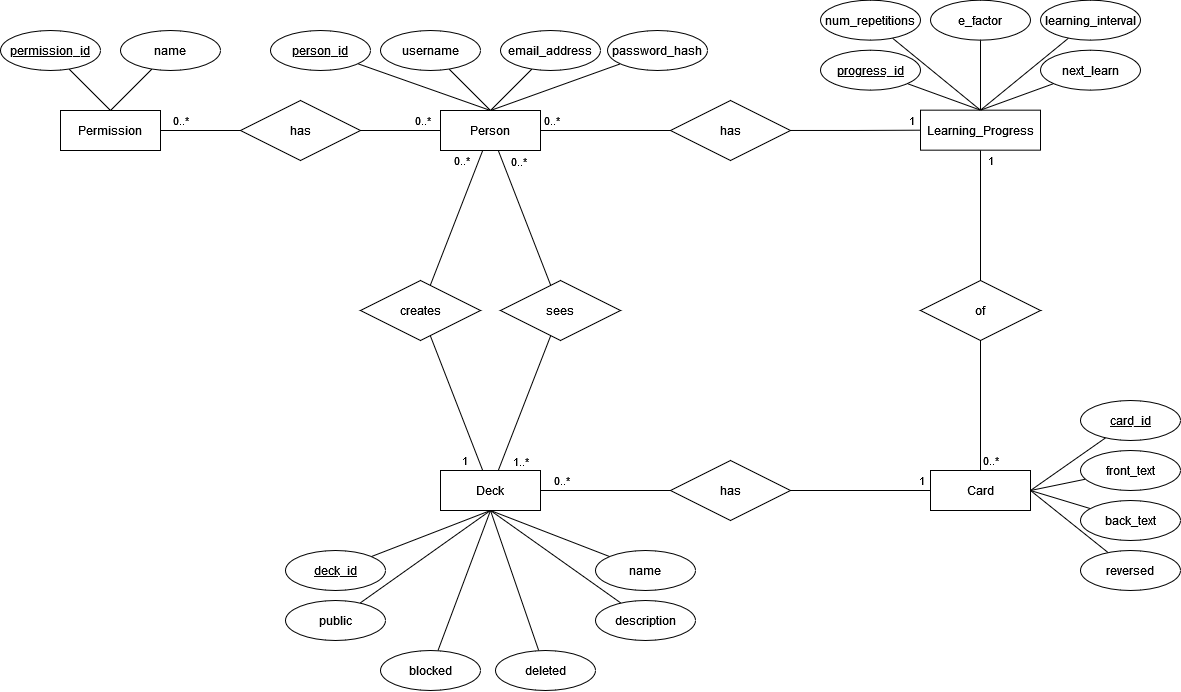

The diagram above was exported from draw.io. Its source (the exported page's mxGraphModel, read from the mxfile embedded in the PNG):
<mxGraphModel dx="1422" dy="767" grid="1" gridSize="10" guides="1" tooltips="1" connect="1" arrows="1" fold="1" page="1" pageScale="1" pageWidth="1654" pageHeight="2336" math="0" shadow="0" extFonts="Permanent Marker^https://fonts.googleapis.com/css?family=Permanent+Marker">
  <root>
    <mxCell id="0" />
    <mxCell id="1" parent="0" />
    <mxCell id="GyRYto5-j3rxV7o8gnEK-7" style="rounded=0;orthogonalLoop=1;jettySize=auto;html=1;endArrow=none;endFill=0;exitX=0.5;exitY=0;exitDx=0;exitDy=0;" parent="1" source="GyRYto5-j3rxV7o8gnEK-1" target="GyRYto5-j3rxV7o8gnEK-2" edge="1">
      <mxGeometry relative="1" as="geometry" />
    </mxCell>
    <mxCell id="GyRYto5-j3rxV7o8gnEK-8" style="edgeStyle=none;rounded=0;orthogonalLoop=1;jettySize=auto;html=1;endArrow=none;endFill=0;exitX=0.5;exitY=0;exitDx=0;exitDy=0;" parent="1" source="GyRYto5-j3rxV7o8gnEK-1" target="GyRYto5-j3rxV7o8gnEK-3" edge="1">
      <mxGeometry relative="1" as="geometry" />
    </mxCell>
    <mxCell id="GyRYto5-j3rxV7o8gnEK-9" style="edgeStyle=none;rounded=0;orthogonalLoop=1;jettySize=auto;html=1;endArrow=none;endFill=0;exitX=0.5;exitY=0;exitDx=0;exitDy=0;" parent="1" source="GyRYto5-j3rxV7o8gnEK-1" target="GyRYto5-j3rxV7o8gnEK-4" edge="1">
      <mxGeometry relative="1" as="geometry" />
    </mxCell>
    <mxCell id="GyRYto5-j3rxV7o8gnEK-10" style="edgeStyle=none;rounded=0;orthogonalLoop=1;jettySize=auto;html=1;endArrow=none;endFill=0;exitX=0.5;exitY=0;exitDx=0;exitDy=0;" parent="1" source="GyRYto5-j3rxV7o8gnEK-1" target="GyRYto5-j3rxV7o8gnEK-6" edge="1">
      <mxGeometry relative="1" as="geometry" />
    </mxCell>
    <mxCell id="GyRYto5-j3rxV7o8gnEK-18" style="edgeStyle=none;rounded=0;orthogonalLoop=1;jettySize=auto;html=1;entryX=1;entryY=0.5;entryDx=0;entryDy=0;endArrow=none;endFill=0;" parent="1" source="GyRYto5-j3rxV7o8gnEK-1" target="GyRYto5-j3rxV7o8gnEK-17" edge="1">
      <mxGeometry relative="1" as="geometry" />
    </mxCell>
    <mxCell id="GyRYto5-j3rxV7o8gnEK-20" value="0..*" style="edgeLabel;html=1;align=center;verticalAlign=middle;resizable=0;points=[];" parent="GyRYto5-j3rxV7o8gnEK-18" vertex="1" connectable="0">
      <mxGeometry x="-0.55" y="-1" relative="1" as="geometry">
        <mxPoint y="-9" as="offset" />
      </mxGeometry>
    </mxCell>
    <mxCell id="GyRYto5-j3rxV7o8gnEK-24" style="edgeStyle=none;rounded=0;orthogonalLoop=1;jettySize=auto;html=1;endArrow=none;endFill=0;" parent="1" source="GyRYto5-j3rxV7o8gnEK-1" target="GyRYto5-j3rxV7o8gnEK-23" edge="1">
      <mxGeometry relative="1" as="geometry" />
    </mxCell>
    <mxCell id="GyRYto5-j3rxV7o8gnEK-28" value="0..*" style="edgeLabel;html=1;align=center;verticalAlign=middle;resizable=0;points=[];" parent="GyRYto5-j3rxV7o8gnEK-24" vertex="1" connectable="0">
      <mxGeometry x="-0.63" y="-1" relative="1" as="geometry">
        <mxPoint x="11" y="-15" as="offset" />
      </mxGeometry>
    </mxCell>
    <mxCell id="GyRYto5-j3rxV7o8gnEK-99" style="edgeStyle=none;rounded=0;orthogonalLoop=1;jettySize=auto;html=1;endArrow=none;endFill=0;" parent="1" source="GyRYto5-j3rxV7o8gnEK-1" target="GyRYto5-j3rxV7o8gnEK-98" edge="1">
      <mxGeometry relative="1" as="geometry" />
    </mxCell>
    <mxCell id="GyRYto5-j3rxV7o8gnEK-101" value="0..*" style="edgeLabel;html=1;align=center;verticalAlign=middle;resizable=0;points=[];" parent="GyRYto5-j3rxV7o8gnEK-99" vertex="1" connectable="0">
      <mxGeometry x="-0.6924" y="1" relative="1" as="geometry">
        <mxPoint x="-15" y="-11" as="offset" />
      </mxGeometry>
    </mxCell>
    <mxCell id="02sVWSpBgsdhTq64AUWr-5" style="edgeStyle=orthogonalEdgeStyle;rounded=0;orthogonalLoop=1;jettySize=auto;html=1;endArrow=none;endFill=0;" edge="1" parent="1" source="GyRYto5-j3rxV7o8gnEK-1" target="02sVWSpBgsdhTq64AUWr-4">
      <mxGeometry relative="1" as="geometry" />
    </mxCell>
    <mxCell id="02sVWSpBgsdhTq64AUWr-7" value="0..*" style="edgeLabel;html=1;align=center;verticalAlign=middle;resizable=0;points=[];" vertex="1" connectable="0" parent="02sVWSpBgsdhTq64AUWr-5">
      <mxGeometry x="-0.341" y="-1" relative="1" as="geometry">
        <mxPoint x="-32" y="-11" as="offset" />
      </mxGeometry>
    </mxCell>
    <mxCell id="GyRYto5-j3rxV7o8gnEK-1" value="Person" style="whiteSpace=wrap;html=1;align=center;" parent="1" vertex="1">
      <mxGeometry x="560" y="280" width="100" height="40" as="geometry" />
    </mxCell>
    <mxCell id="GyRYto5-j3rxV7o8gnEK-2" value="person_id" style="ellipse;whiteSpace=wrap;html=1;align=center;fontStyle=4;" parent="1" vertex="1">
      <mxGeometry x="390" y="200" width="100" height="40" as="geometry" />
    </mxCell>
    <mxCell id="GyRYto5-j3rxV7o8gnEK-3" value="username" style="ellipse;whiteSpace=wrap;html=1;align=center;" parent="1" vertex="1">
      <mxGeometry x="500" y="200" width="100" height="40" as="geometry" />
    </mxCell>
    <mxCell id="GyRYto5-j3rxV7o8gnEK-4" value="email_address" style="ellipse;whiteSpace=wrap;html=1;align=center;" parent="1" vertex="1">
      <mxGeometry x="620" y="200" width="100" height="40" as="geometry" />
    </mxCell>
    <mxCell id="GyRYto5-j3rxV7o8gnEK-6" value="password_hash" style="ellipse;whiteSpace=wrap;html=1;align=center;" parent="1" vertex="1">
      <mxGeometry x="727" y="200" width="100" height="40" as="geometry" />
    </mxCell>
    <mxCell id="GyRYto5-j3rxV7o8gnEK-14" style="edgeStyle=none;rounded=0;orthogonalLoop=1;jettySize=auto;html=1;exitX=0.5;exitY=0;exitDx=0;exitDy=0;endArrow=none;endFill=0;" parent="1" source="GyRYto5-j3rxV7o8gnEK-11" target="GyRYto5-j3rxV7o8gnEK-12" edge="1">
      <mxGeometry relative="1" as="geometry" />
    </mxCell>
    <mxCell id="GyRYto5-j3rxV7o8gnEK-15" style="edgeStyle=none;rounded=0;orthogonalLoop=1;jettySize=auto;html=1;exitX=0.5;exitY=0;exitDx=0;exitDy=0;endArrow=none;endFill=0;" parent="1" source="GyRYto5-j3rxV7o8gnEK-11" target="GyRYto5-j3rxV7o8gnEK-13" edge="1">
      <mxGeometry relative="1" as="geometry" />
    </mxCell>
    <mxCell id="GyRYto5-j3rxV7o8gnEK-11" value="&lt;div&gt;Permission&lt;/div&gt;" style="whiteSpace=wrap;html=1;align=center;" parent="1" vertex="1">
      <mxGeometry x="180" y="280" width="100" height="40" as="geometry" />
    </mxCell>
    <mxCell id="GyRYto5-j3rxV7o8gnEK-12" value="permission_id" style="ellipse;whiteSpace=wrap;html=1;align=center;fontStyle=4;" parent="1" vertex="1">
      <mxGeometry x="120" y="200" width="100" height="40" as="geometry" />
    </mxCell>
    <mxCell id="GyRYto5-j3rxV7o8gnEK-13" value="name" style="ellipse;whiteSpace=wrap;html=1;align=center;" parent="1" vertex="1">
      <mxGeometry x="240" y="200" width="100" height="40" as="geometry" />
    </mxCell>
    <mxCell id="GyRYto5-j3rxV7o8gnEK-19" style="edgeStyle=none;rounded=0;orthogonalLoop=1;jettySize=auto;html=1;entryX=1;entryY=0.5;entryDx=0;entryDy=0;endArrow=none;endFill=0;" parent="1" source="GyRYto5-j3rxV7o8gnEK-17" target="GyRYto5-j3rxV7o8gnEK-11" edge="1">
      <mxGeometry relative="1" as="geometry" />
    </mxCell>
    <mxCell id="GyRYto5-j3rxV7o8gnEK-21" value="0..*" style="edgeLabel;html=1;align=center;verticalAlign=middle;resizable=0;points=[];" parent="GyRYto5-j3rxV7o8gnEK-19" vertex="1" connectable="0">
      <mxGeometry x="0.775" relative="1" as="geometry">
        <mxPoint x="11" y="-10" as="offset" />
      </mxGeometry>
    </mxCell>
    <mxCell id="GyRYto5-j3rxV7o8gnEK-17" value="has" style="shape=rhombus;perimeter=rhombusPerimeter;whiteSpace=wrap;html=1;align=center;" parent="1" vertex="1">
      <mxGeometry x="360" y="270" width="120" height="60" as="geometry" />
    </mxCell>
    <mxCell id="02sVWSpBgsdhTq64AUWr-1" style="rounded=0;orthogonalLoop=1;jettySize=auto;html=1;endArrow=none;endFill=0;" edge="1" parent="1" source="GyRYto5-j3rxV7o8gnEK-23" target="GyRYto5-j3rxV7o8gnEK-31">
      <mxGeometry relative="1" as="geometry" />
    </mxCell>
    <mxCell id="02sVWSpBgsdhTq64AUWr-2" value="1..*" style="edgeLabel;html=1;align=center;verticalAlign=middle;resizable=0;points=[];" vertex="1" connectable="0" parent="02sVWSpBgsdhTq64AUWr-1">
      <mxGeometry x="0.3407" relative="1" as="geometry">
        <mxPoint x="5" y="35" as="offset" />
      </mxGeometry>
    </mxCell>
    <mxCell id="GyRYto5-j3rxV7o8gnEK-23" value="sees" style="shape=rhombus;perimeter=rhombusPerimeter;whiteSpace=wrap;html=1;align=center;" parent="1" vertex="1">
      <mxGeometry x="620" y="450" width="120" height="60" as="geometry" />
    </mxCell>
    <mxCell id="GyRYto5-j3rxV7o8gnEK-48" style="edgeStyle=none;rounded=0;orthogonalLoop=1;jettySize=auto;html=1;endArrow=none;endFill=0;" parent="1" source="GyRYto5-j3rxV7o8gnEK-31" target="GyRYto5-j3rxV7o8gnEK-47" edge="1">
      <mxGeometry relative="1" as="geometry" />
    </mxCell>
    <mxCell id="GyRYto5-j3rxV7o8gnEK-96" value="0..*" style="edgeLabel;html=1;align=center;verticalAlign=middle;resizable=0;points=[];" parent="GyRYto5-j3rxV7o8gnEK-48" vertex="1" connectable="0">
      <mxGeometry x="-0.3957" y="-1" relative="1" as="geometry">
        <mxPoint x="-19" y="-11" as="offset" />
      </mxGeometry>
    </mxCell>
    <mxCell id="GyRYto5-j3rxV7o8gnEK-79" style="edgeStyle=none;rounded=0;orthogonalLoop=1;jettySize=auto;html=1;exitX=0.5;exitY=1;exitDx=0;exitDy=0;endArrow=none;endFill=0;" parent="1" source="GyRYto5-j3rxV7o8gnEK-31" target="GyRYto5-j3rxV7o8gnEK-70" edge="1">
      <mxGeometry relative="1" as="geometry" />
    </mxCell>
    <mxCell id="GyRYto5-j3rxV7o8gnEK-31" value="Deck" style="whiteSpace=wrap;html=1;align=center;" parent="1" vertex="1">
      <mxGeometry x="560" y="640" width="100" height="40" as="geometry" />
    </mxCell>
    <mxCell id="GyRYto5-j3rxV7o8gnEK-92" style="edgeStyle=none;rounded=0;orthogonalLoop=1;jettySize=auto;html=1;endArrow=none;endFill=0;" parent="1" source="GyRYto5-j3rxV7o8gnEK-37" target="GyRYto5-j3rxV7o8gnEK-91" edge="1">
      <mxGeometry relative="1" as="geometry" />
    </mxCell>
    <mxCell id="GyRYto5-j3rxV7o8gnEK-94" value="1" style="edgeLabel;html=1;align=center;verticalAlign=middle;resizable=0;points=[];" parent="GyRYto5-j3rxV7o8gnEK-92" vertex="1" connectable="0">
      <mxGeometry x="-0.35" y="2" relative="1" as="geometry">
        <mxPoint x="8" y="-32" as="offset" />
      </mxGeometry>
    </mxCell>
    <mxCell id="GyRYto5-j3rxV7o8gnEK-37" value="Learning_Progress" style="whiteSpace=wrap;html=1;align=center;" parent="1" vertex="1">
      <mxGeometry x="1040" y="279.66999999999996" width="120" height="40" as="geometry" />
    </mxCell>
    <mxCell id="GyRYto5-j3rxV7o8gnEK-41" style="edgeStyle=none;rounded=0;orthogonalLoop=1;jettySize=auto;html=1;endArrow=none;endFill=0;entryX=0.5;entryY=0;entryDx=0;entryDy=0;" parent="1" source="GyRYto5-j3rxV7o8gnEK-44" target="GyRYto5-j3rxV7o8gnEK-37" edge="1">
      <mxGeometry relative="1" as="geometry">
        <mxPoint x="1000" y="299.66999999999996" as="sourcePoint" />
      </mxGeometry>
    </mxCell>
    <mxCell id="GyRYto5-j3rxV7o8gnEK-44" value="progress_id" style="ellipse;whiteSpace=wrap;html=1;align=center;fontStyle=4;" parent="1" vertex="1">
      <mxGeometry x="940" y="219.67" width="100" height="40" as="geometry" />
    </mxCell>
    <mxCell id="GyRYto5-j3rxV7o8gnEK-66" style="edgeStyle=none;rounded=0;orthogonalLoop=1;jettySize=auto;html=1;exitX=1;exitY=0.5;exitDx=0;exitDy=0;endArrow=none;endFill=0;" parent="1" source="GyRYto5-j3rxV7o8gnEK-46" target="GyRYto5-j3rxV7o8gnEK-56" edge="1">
      <mxGeometry relative="1" as="geometry" />
    </mxCell>
    <mxCell id="GyRYto5-j3rxV7o8gnEK-67" style="edgeStyle=none;rounded=0;orthogonalLoop=1;jettySize=auto;html=1;exitX=1;exitY=0.5;exitDx=0;exitDy=0;endArrow=none;endFill=0;" parent="1" source="GyRYto5-j3rxV7o8gnEK-46" target="GyRYto5-j3rxV7o8gnEK-62" edge="1">
      <mxGeometry relative="1" as="geometry" />
    </mxCell>
    <mxCell id="GyRYto5-j3rxV7o8gnEK-68" style="edgeStyle=none;rounded=0;orthogonalLoop=1;jettySize=auto;html=1;exitX=1;exitY=0.5;exitDx=0;exitDy=0;endArrow=none;endFill=0;" parent="1" source="GyRYto5-j3rxV7o8gnEK-46" target="GyRYto5-j3rxV7o8gnEK-63" edge="1">
      <mxGeometry relative="1" as="geometry" />
    </mxCell>
    <mxCell id="GyRYto5-j3rxV7o8gnEK-69" style="edgeStyle=none;rounded=0;orthogonalLoop=1;jettySize=auto;html=1;exitX=1;exitY=0.5;exitDx=0;exitDy=0;endArrow=none;endFill=0;" parent="1" source="GyRYto5-j3rxV7o8gnEK-46" target="GyRYto5-j3rxV7o8gnEK-64" edge="1">
      <mxGeometry relative="1" as="geometry" />
    </mxCell>
    <mxCell id="GyRYto5-j3rxV7o8gnEK-46" value="Card" style="whiteSpace=wrap;html=1;align=center;" parent="1" vertex="1">
      <mxGeometry x="1050" y="640" width="100" height="40" as="geometry" />
    </mxCell>
    <mxCell id="02sVWSpBgsdhTq64AUWr-9" style="edgeStyle=orthogonalEdgeStyle;rounded=0;orthogonalLoop=1;jettySize=auto;html=1;endArrow=none;endFill=0;entryX=0;entryY=0.5;entryDx=0;entryDy=0;" edge="1" parent="1" source="GyRYto5-j3rxV7o8gnEK-47" target="GyRYto5-j3rxV7o8gnEK-46">
      <mxGeometry relative="1" as="geometry">
        <mxPoint x="970" y="660" as="targetPoint" />
      </mxGeometry>
    </mxCell>
    <mxCell id="02sVWSpBgsdhTq64AUWr-10" value="1" style="edgeLabel;html=1;align=center;verticalAlign=middle;resizable=0;points=[];" vertex="1" connectable="0" parent="02sVWSpBgsdhTq64AUWr-9">
      <mxGeometry x="0.7786" y="-3" relative="1" as="geometry">
        <mxPoint x="6" y="-13" as="offset" />
      </mxGeometry>
    </mxCell>
    <mxCell id="GyRYto5-j3rxV7o8gnEK-47" value="has" style="shape=rhombus;perimeter=rhombusPerimeter;whiteSpace=wrap;html=1;align=center;" parent="1" vertex="1">
      <mxGeometry x="790" y="630" width="120" height="60" as="geometry" />
    </mxCell>
    <mxCell id="GyRYto5-j3rxV7o8gnEK-56" value="card_id" style="ellipse;whiteSpace=wrap;html=1;align=center;fontStyle=4;" parent="1" vertex="1">
      <mxGeometry x="1200" y="570" width="100" height="40" as="geometry" />
    </mxCell>
    <mxCell id="GyRYto5-j3rxV7o8gnEK-62" value="front_text" style="ellipse;whiteSpace=wrap;html=1;align=center;" parent="1" vertex="1">
      <mxGeometry x="1200" y="620" width="100" height="40" as="geometry" />
    </mxCell>
    <mxCell id="GyRYto5-j3rxV7o8gnEK-63" value="back_text" style="ellipse;whiteSpace=wrap;html=1;align=center;" parent="1" vertex="1">
      <mxGeometry x="1200" y="670" width="100" height="40" as="geometry" />
    </mxCell>
    <mxCell id="GyRYto5-j3rxV7o8gnEK-64" value="reversed" style="ellipse;whiteSpace=wrap;html=1;align=center;" parent="1" vertex="1">
      <mxGeometry x="1200" y="720" width="100" height="40" as="geometry" />
    </mxCell>
    <mxCell id="GyRYto5-j3rxV7o8gnEK-70" value="deck_id" style="ellipse;whiteSpace=wrap;html=1;align=center;fontStyle=4;" parent="1" vertex="1">
      <mxGeometry x="405" y="720" width="100" height="40" as="geometry" />
    </mxCell>
    <mxCell id="GyRYto5-j3rxV7o8gnEK-81" style="edgeStyle=none;rounded=0;orthogonalLoop=1;jettySize=auto;html=1;entryX=0.5;entryY=1;entryDx=0;entryDy=0;endArrow=none;endFill=0;" parent="1" source="GyRYto5-j3rxV7o8gnEK-71" target="GyRYto5-j3rxV7o8gnEK-31" edge="1">
      <mxGeometry relative="1" as="geometry" />
    </mxCell>
    <mxCell id="GyRYto5-j3rxV7o8gnEK-71" value="description" style="ellipse;whiteSpace=wrap;html=1;align=center;" parent="1" vertex="1">
      <mxGeometry x="715" y="770" width="100" height="40" as="geometry" />
    </mxCell>
    <mxCell id="GyRYto5-j3rxV7o8gnEK-80" style="edgeStyle=none;rounded=0;orthogonalLoop=1;jettySize=auto;html=1;entryX=0.5;entryY=1;entryDx=0;entryDy=0;endArrow=none;endFill=0;" parent="1" source="GyRYto5-j3rxV7o8gnEK-72" target="GyRYto5-j3rxV7o8gnEK-31" edge="1">
      <mxGeometry relative="1" as="geometry" />
    </mxCell>
    <mxCell id="GyRYto5-j3rxV7o8gnEK-72" value="name" style="ellipse;whiteSpace=wrap;html=1;align=center;" parent="1" vertex="1">
      <mxGeometry x="715" y="720" width="100" height="40" as="geometry" />
    </mxCell>
    <mxCell id="GyRYto5-j3rxV7o8gnEK-88" style="edgeStyle=none;rounded=0;orthogonalLoop=1;jettySize=auto;html=1;entryX=0.5;entryY=1;entryDx=0;entryDy=0;endArrow=none;endFill=0;" parent="1" source="GyRYto5-j3rxV7o8gnEK-84" target="GyRYto5-j3rxV7o8gnEK-31" edge="1">
      <mxGeometry relative="1" as="geometry" />
    </mxCell>
    <mxCell id="GyRYto5-j3rxV7o8gnEK-84" value="blocked" style="ellipse;whiteSpace=wrap;html=1;align=center;" parent="1" vertex="1">
      <mxGeometry x="500" y="820" width="100" height="40" as="geometry" />
    </mxCell>
    <mxCell id="GyRYto5-j3rxV7o8gnEK-89" style="edgeStyle=none;rounded=0;orthogonalLoop=1;jettySize=auto;html=1;entryX=0.5;entryY=1;entryDx=0;entryDy=0;endArrow=none;endFill=0;" parent="1" source="GyRYto5-j3rxV7o8gnEK-85" target="GyRYto5-j3rxV7o8gnEK-31" edge="1">
      <mxGeometry relative="1" as="geometry" />
    </mxCell>
    <mxCell id="GyRYto5-j3rxV7o8gnEK-85" value="deleted" style="ellipse;whiteSpace=wrap;html=1;align=center;" parent="1" vertex="1">
      <mxGeometry x="615" y="820" width="100" height="40" as="geometry" />
    </mxCell>
    <mxCell id="GyRYto5-j3rxV7o8gnEK-87" style="edgeStyle=none;rounded=0;orthogonalLoop=1;jettySize=auto;html=1;entryX=0.5;entryY=1;entryDx=0;entryDy=0;endArrow=none;endFill=0;" parent="1" source="GyRYto5-j3rxV7o8gnEK-86" target="GyRYto5-j3rxV7o8gnEK-31" edge="1">
      <mxGeometry relative="1" as="geometry" />
    </mxCell>
    <mxCell id="GyRYto5-j3rxV7o8gnEK-86" value="public" style="ellipse;whiteSpace=wrap;html=1;align=center;" parent="1" vertex="1">
      <mxGeometry x="405" y="770" width="100" height="40" as="geometry" />
    </mxCell>
    <mxCell id="GyRYto5-j3rxV7o8gnEK-93" style="edgeStyle=none;rounded=0;orthogonalLoop=1;jettySize=auto;html=1;endArrow=none;endFill=0;" parent="1" source="GyRYto5-j3rxV7o8gnEK-91" target="GyRYto5-j3rxV7o8gnEK-46" edge="1">
      <mxGeometry relative="1" as="geometry" />
    </mxCell>
    <mxCell id="GyRYto5-j3rxV7o8gnEK-95" value="0..*" style="edgeLabel;html=1;align=center;verticalAlign=middle;resizable=0;points=[];" parent="GyRYto5-j3rxV7o8gnEK-93" vertex="1" connectable="0">
      <mxGeometry x="0.61" y="2" relative="1" as="geometry">
        <mxPoint x="8" y="15" as="offset" />
      </mxGeometry>
    </mxCell>
    <mxCell id="GyRYto5-j3rxV7o8gnEK-91" value="of" style="shape=rhombus;perimeter=rhombusPerimeter;whiteSpace=wrap;html=1;align=center;" parent="1" vertex="1">
      <mxGeometry x="1040" y="450" width="120" height="60" as="geometry" />
    </mxCell>
    <mxCell id="GyRYto5-j3rxV7o8gnEK-100" style="edgeStyle=none;rounded=0;orthogonalLoop=1;jettySize=auto;html=1;endArrow=none;endFill=0;" parent="1" source="GyRYto5-j3rxV7o8gnEK-98" target="GyRYto5-j3rxV7o8gnEK-31" edge="1">
      <mxGeometry relative="1" as="geometry" />
    </mxCell>
    <mxCell id="GyRYto5-j3rxV7o8gnEK-102" value="1" style="edgeLabel;html=1;align=center;verticalAlign=middle;resizable=0;points=[];" parent="GyRYto5-j3rxV7o8gnEK-100" vertex="1" connectable="0">
      <mxGeometry x="0.7807" y="-2" relative="1" as="geometry">
        <mxPoint x="-11" y="4" as="offset" />
      </mxGeometry>
    </mxCell>
    <mxCell id="GyRYto5-j3rxV7o8gnEK-98" value="creates" style="shape=rhombus;perimeter=rhombusPerimeter;whiteSpace=wrap;html=1;align=center;" parent="1" vertex="1">
      <mxGeometry x="480" y="450" width="120" height="60" as="geometry" />
    </mxCell>
    <mxCell id="GyRYto5-j3rxV7o8gnEK-110" style="edgeStyle=none;rounded=0;orthogonalLoop=1;jettySize=auto;html=1;entryX=0.5;entryY=0;entryDx=0;entryDy=0;endArrow=none;endFill=0;" parent="1" source="GyRYto5-j3rxV7o8gnEK-106" target="GyRYto5-j3rxV7o8gnEK-37" edge="1">
      <mxGeometry relative="1" as="geometry">
        <mxPoint x="995.0138798937342" y="206.9873014648928" as="sourcePoint" />
      </mxGeometry>
    </mxCell>
    <mxCell id="GyRYto5-j3rxV7o8gnEK-106" value="num_repetitions" style="ellipse;whiteSpace=wrap;html=1;align=center;" parent="1" vertex="1">
      <mxGeometry x="940" y="169.67" width="100" height="40" as="geometry" />
    </mxCell>
    <mxCell id="GyRYto5-j3rxV7o8gnEK-111" style="edgeStyle=none;rounded=0;orthogonalLoop=1;jettySize=auto;html=1;entryX=0.5;entryY=0;entryDx=0;entryDy=0;endArrow=none;endFill=0;" parent="1" source="GyRYto5-j3rxV7o8gnEK-107" target="GyRYto5-j3rxV7o8gnEK-37" edge="1">
      <mxGeometry relative="1" as="geometry" />
    </mxCell>
    <mxCell id="GyRYto5-j3rxV7o8gnEK-107" value="e_factor" style="ellipse;whiteSpace=wrap;html=1;align=center;" parent="1" vertex="1">
      <mxGeometry x="1050" y="169.67" width="100" height="40" as="geometry" />
    </mxCell>
    <mxCell id="GyRYto5-j3rxV7o8gnEK-112" style="edgeStyle=none;rounded=0;orthogonalLoop=1;jettySize=auto;html=1;endArrow=none;endFill=0;" parent="1" source="GyRYto5-j3rxV7o8gnEK-108" edge="1">
      <mxGeometry relative="1" as="geometry">
        <mxPoint x="1100" y="279.66999999999996" as="targetPoint" />
      </mxGeometry>
    </mxCell>
    <mxCell id="GyRYto5-j3rxV7o8gnEK-108" value="learning_interval" style="ellipse;whiteSpace=wrap;html=1;align=center;" parent="1" vertex="1">
      <mxGeometry x="1160" y="169.67" width="100" height="40" as="geometry" />
    </mxCell>
    <mxCell id="GyRYto5-j3rxV7o8gnEK-113" style="edgeStyle=none;rounded=0;orthogonalLoop=1;jettySize=auto;html=1;entryX=0.5;entryY=0;entryDx=0;entryDy=0;endArrow=none;endFill=0;" parent="1" source="GyRYto5-j3rxV7o8gnEK-109" target="GyRYto5-j3rxV7o8gnEK-37" edge="1">
      <mxGeometry relative="1" as="geometry" />
    </mxCell>
    <mxCell id="GyRYto5-j3rxV7o8gnEK-109" value="next_learn" style="ellipse;whiteSpace=wrap;html=1;align=center;" parent="1" vertex="1">
      <mxGeometry x="1160" y="219.67" width="100" height="40" as="geometry" />
    </mxCell>
    <mxCell id="02sVWSpBgsdhTq64AUWr-6" style="edgeStyle=orthogonalEdgeStyle;rounded=0;orthogonalLoop=1;jettySize=auto;html=1;endArrow=none;endFill=0;" edge="1" parent="1" source="02sVWSpBgsdhTq64AUWr-4" target="GyRYto5-j3rxV7o8gnEK-37">
      <mxGeometry relative="1" as="geometry" />
    </mxCell>
    <mxCell id="02sVWSpBgsdhTq64AUWr-8" value="1" style="edgeLabel;html=1;align=center;verticalAlign=middle;resizable=0;points=[];" vertex="1" connectable="0" parent="02sVWSpBgsdhTq64AUWr-6">
      <mxGeometry x="0.7877" y="-1" relative="1" as="geometry">
        <mxPoint x="4" y="-11" as="offset" />
      </mxGeometry>
    </mxCell>
    <mxCell id="02sVWSpBgsdhTq64AUWr-4" value="has" style="shape=rhombus;perimeter=rhombusPerimeter;whiteSpace=wrap;html=1;align=center;" vertex="1" parent="1">
      <mxGeometry x="790" y="270" width="120" height="60" as="geometry" />
    </mxCell>
  </root>
</mxGraphModel>